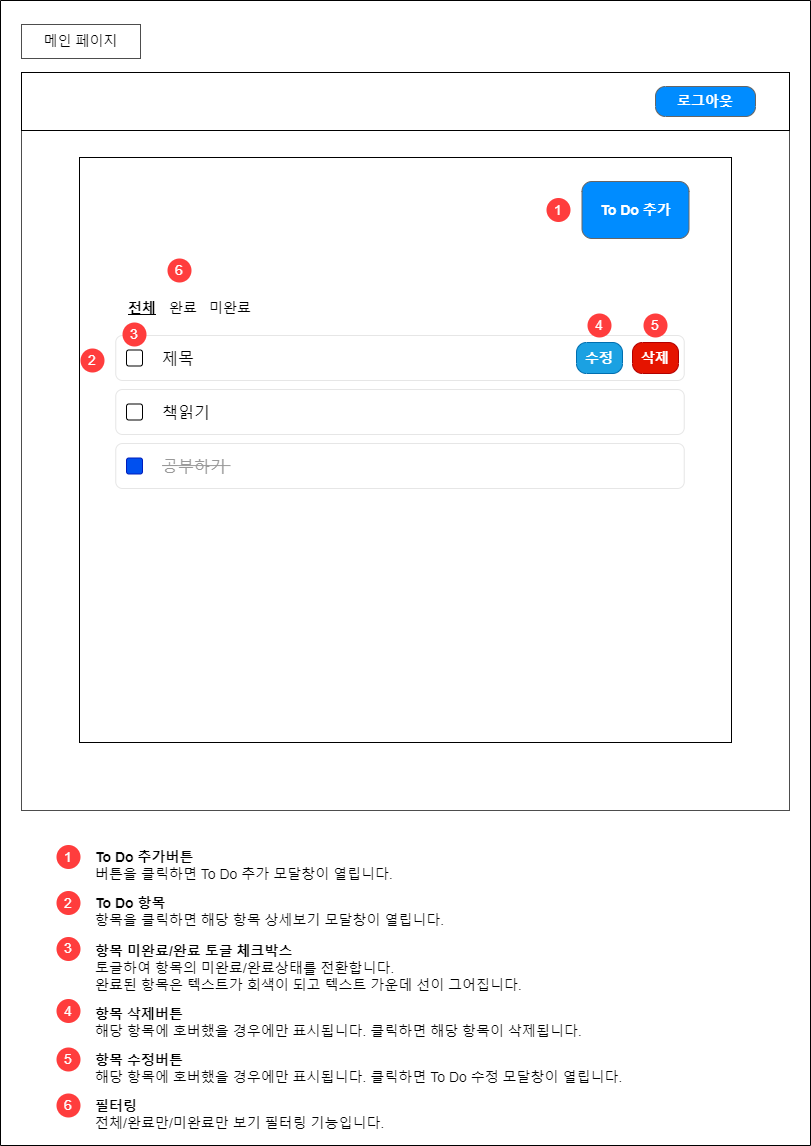

The diagram above was exported from draw.io. Its source (the exported page's mxGraphModel, read from the mxfile embedded in the PNG):
<mxGraphModel dx="1195" dy="684" grid="0" gridSize="10" guides="1" tooltips="1" connect="1" arrows="1" fold="1" page="1" pageScale="1" pageWidth="826" pageHeight="1169" background="none" math="0" shadow="0">
  <root>
    <mxCell id="0" />
    <mxCell id="1" parent="0" />
    <mxCell id="2" value="" style="swimlane;startSize=0;fillColor=#FFFFFF;" vertex="1" parent="1">
      <mxGeometry x="1660" y="11" width="810" height="1145" as="geometry" />
    </mxCell>
    <mxCell id="3" value="" style="rounded=0;whiteSpace=wrap;html=1;strokeColor=#4D4D4D;fontSize=14;fontColor=#999999;fillColor=none;" vertex="1" parent="2">
      <mxGeometry x="21" y="72" width="768" height="738" as="geometry" />
    </mxCell>
    <mxCell id="4" value="" style="rounded=0;whiteSpace=wrap;html=1;fillColor=none;" vertex="1" parent="2">
      <mxGeometry x="21" y="72" width="768" height="58" as="geometry" />
    </mxCell>
    <mxCell id="5" value="&lt;font style=&quot;font-size: 14px;&quot;&gt;로그아웃&lt;/font&gt;" style="strokeWidth=1;shadow=0;dashed=0;align=center;html=1;shape=mxgraph.mockup.buttons.button;strokeColor=#666666;fontColor=#ffffff;mainText=;buttonStyle=round;fontSize=17;fontStyle=1;fillColor=#008cff;whiteSpace=wrap;" vertex="1" parent="2">
      <mxGeometry x="655" y="86" width="100" height="30" as="geometry" />
    </mxCell>
    <mxCell id="6" value="메인 페이지" style="rounded=0;whiteSpace=wrap;html=1;strokeColor=#4D4D4D;fontSize=14;fontColor=#000000;fillColor=#FFFFFF;" vertex="1" parent="2">
      <mxGeometry x="21" y="24" width="119" height="34" as="geometry" />
    </mxCell>
    <mxCell id="7" value="" style="rounded=0;whiteSpace=wrap;html=1;fillColor=none;" vertex="1" parent="2">
      <mxGeometry x="79" y="157" width="652" height="585" as="geometry" />
    </mxCell>
    <mxCell id="8" value="&lt;span style=&quot;font-size: 14px;&quot;&gt;To Do 추가&lt;/span&gt;" style="strokeWidth=1;shadow=0;dashed=0;align=center;html=1;shape=mxgraph.mockup.buttons.button;strokeColor=#666666;fontColor=#ffffff;mainText=;buttonStyle=round;fontSize=17;fontStyle=1;fillColor=#008cff;whiteSpace=wrap;" vertex="1" parent="2">
      <mxGeometry x="581.5" y="181" width="107" height="57" as="geometry" />
    </mxCell>
    <mxCell id="9" value="1" style="ellipse;whiteSpace=wrap;html=1;aspect=fixed;strokeColor=none;fontSize=14;fontColor=#FFFFFF;fillColor=#FF3D3D;" vertex="1" parent="2">
      <mxGeometry x="546" y="197.5" width="24" height="24" as="geometry" />
    </mxCell>
    <mxCell id="10" value="2" style="ellipse;whiteSpace=wrap;html=1;aspect=fixed;strokeColor=none;fontSize=14;fontColor=#FFFFFF;fillColor=#FF3D3D;" vertex="1" parent="2">
      <mxGeometry x="80" y="348" width="24" height="24" as="geometry" />
    </mxCell>
    <mxCell id="11" value="1" style="ellipse;whiteSpace=wrap;html=1;aspect=fixed;strokeColor=none;fontSize=14;fontColor=#FFFFFF;fillColor=#FF3D3D;" vertex="1" parent="2">
      <mxGeometry x="56" y="844.5" width="24" height="24" as="geometry" />
    </mxCell>
    <mxCell id="12" value="&lt;b&gt;To Do 추가버튼&lt;/b&gt;&lt;br&gt;버튼을 클릭하면 To Do 추가 모달창이 열립니다." style="text;html=1;align=left;verticalAlign=top;resizable=0;points=[];autosize=1;strokeColor=none;fillColor=none;fontSize=14;fontColor=#000000;" vertex="1" parent="2">
      <mxGeometry x="93" y="842" width="316" height="46" as="geometry" />
    </mxCell>
    <mxCell id="13" value="2" style="ellipse;whiteSpace=wrap;html=1;aspect=fixed;strokeColor=none;fontSize=14;fontColor=#FFFFFF;fillColor=#FF3D3D;" vertex="1" parent="2">
      <mxGeometry x="56" y="890.5" width="24" height="24" as="geometry" />
    </mxCell>
    <mxCell id="14" value="&lt;b&gt;To Do 항목&lt;/b&gt;&lt;br&gt;항목을 클릭하면 해당 항목 상세보기 모달창이 열립니다." style="text;html=1;align=left;verticalAlign=top;resizable=0;points=[];autosize=1;strokeColor=none;fillColor=none;fontSize=14;fontColor=#000000;" vertex="1" parent="2">
      <mxGeometry x="93" y="888" width="367" height="46" as="geometry" />
    </mxCell>
    <mxCell id="15" value="3" style="ellipse;whiteSpace=wrap;html=1;aspect=fixed;strokeColor=none;fontSize=14;fontColor=#FFFFFF;fillColor=#FF3D3D;" vertex="1" parent="2">
      <mxGeometry x="56" y="936.5" width="24" height="24" as="geometry" />
    </mxCell>
    <mxCell id="16" value="&lt;b&gt;항목 미완료/완료 토글 체크박스&lt;/b&gt;&lt;br&gt;토글하여 항목의 미완료/완료상태를 전환합니다. &lt;br&gt;완료된 항목은 텍스트가 회색이 되고 텍스트 가운데 선이 그어집니다." style="text;html=1;align=left;verticalAlign=top;resizable=0;points=[];autosize=1;strokeColor=none;fillColor=none;fontSize=14;fontColor=#000000;" vertex="1" parent="2">
      <mxGeometry x="93" y="936.5" width="445" height="62" as="geometry" />
    </mxCell>
    <mxCell id="17" value="4" style="ellipse;whiteSpace=wrap;html=1;aspect=fixed;strokeColor=none;fontSize=14;fontColor=#FFFFFF;fillColor=#FF3D3D;" vertex="1" parent="2">
      <mxGeometry x="56" y="998.5" width="24" height="24" as="geometry" />
    </mxCell>
    <mxCell id="18" value="&lt;b&gt;항목 삭제버튼&lt;/b&gt;&lt;br&gt;해당 항목에 호버했을 경우에만 표시됩니다. 클릭하면 해당 항목이 삭제됩니다." style="text;html=1;align=left;verticalAlign=top;resizable=0;points=[];autosize=1;strokeColor=none;fillColor=none;fontSize=14;fontColor=#000000;" vertex="1" parent="2">
      <mxGeometry x="93" y="998.5" width="505" height="46" as="geometry" />
    </mxCell>
    <mxCell id="19" value="&lt;b&gt;전체&lt;/b&gt;" style="text;html=1;align=left;verticalAlign=top;resizable=0;points=[];autosize=1;strokeColor=none;fillColor=none;fontSize=14;fontColor=#000000;fontStyle=4" vertex="1" parent="2">
      <mxGeometry x="126" y="293" width="46" height="29" as="geometry" />
    </mxCell>
    <mxCell id="20" value="&lt;span&gt;완료&lt;/span&gt;" style="text;html=1;align=left;verticalAlign=top;resizable=0;points=[];autosize=1;strokeColor=none;fillColor=none;fontSize=14;fontColor=#000000;fontStyle=0" vertex="1" parent="2">
      <mxGeometry x="167" y="293" width="46" height="29" as="geometry" />
    </mxCell>
    <mxCell id="21" value="&lt;span&gt;미완료&lt;/span&gt;" style="text;html=1;align=left;verticalAlign=top;resizable=0;points=[];autosize=1;strokeColor=none;fillColor=none;fontSize=14;fontColor=#000000;fontStyle=0" vertex="1" parent="2">
      <mxGeometry x="207" y="293" width="60" height="29" as="geometry" />
    </mxCell>
    <mxCell id="22" value="" style="rounded=1;whiteSpace=wrap;html=1;fillColor=default;align=left;strokeColor=#E6E6E6;shadow=0;" vertex="1" parent="2">
      <mxGeometry x="115.25" y="335" width="568.5" height="45" as="geometry" />
    </mxCell>
    <mxCell id="23" value="&lt;span style=&quot;font-size: 14px;&quot;&gt;삭제&lt;/span&gt;" style="strokeWidth=1;shadow=0;dashed=0;align=center;html=1;shape=mxgraph.mockup.buttons.button;strokeColor=#B20000;mainText=;buttonStyle=round;fontSize=17;fontStyle=1;fillColor=#e51400;whiteSpace=wrap;fontColor=#ffffff;" vertex="1" parent="2">
      <mxGeometry x="632" y="342" width="46" height="31" as="geometry" />
    </mxCell>
    <mxCell id="24" value="&lt;span style=&quot;font-size: 14px;&quot;&gt;수정&lt;/span&gt;" style="strokeWidth=1;shadow=0;dashed=0;align=center;html=1;shape=mxgraph.mockup.buttons.button;strokeColor=#006EAF;fontColor=#ffffff;mainText=;buttonStyle=round;fontSize=17;fontStyle=1;fillColor=#1ba1e2;whiteSpace=wrap;" vertex="1" parent="2">
      <mxGeometry x="576" y="342" width="46" height="31" as="geometry" />
    </mxCell>
    <mxCell id="25" value="4" style="ellipse;whiteSpace=wrap;html=1;aspect=fixed;strokeColor=none;fontSize=14;fontColor=#FFFFFF;fillColor=#FF3D3D;" vertex="1" parent="2">
      <mxGeometry x="587" y="313" width="24" height="24" as="geometry" />
    </mxCell>
    <mxCell id="26" value="5" style="ellipse;whiteSpace=wrap;html=1;aspect=fixed;strokeColor=none;fontSize=14;fontColor=#FFFFFF;fillColor=#FF3D3D;" vertex="1" parent="2">
      <mxGeometry x="643" y="313" width="24" height="24" as="geometry" />
    </mxCell>
    <mxCell id="27" value="" style="rounded=1;whiteSpace=wrap;html=1;fillColor=none;align=left;aspect=fixed;" vertex="1" parent="2">
      <mxGeometry x="126" y="349.5" width="16" height="16" as="geometry" />
    </mxCell>
    <mxCell id="28" value="" style="rounded=1;whiteSpace=wrap;html=1;fillColor=default;align=left;strokeColor=#E6E6E6;" vertex="1" parent="2">
      <mxGeometry x="115.25" y="389" width="568.5" height="45" as="geometry" />
    </mxCell>
    <mxCell id="29" value="" style="rounded=1;whiteSpace=wrap;html=1;fillColor=default;align=left;strokeColor=#E6E6E6;" vertex="1" parent="2">
      <mxGeometry x="115.25" y="443" width="568.5" height="45" as="geometry" />
    </mxCell>
    <mxCell id="30" value="" style="rounded=1;whiteSpace=wrap;html=1;fillColor=none;align=left;aspect=fixed;" vertex="1" parent="2">
      <mxGeometry x="126" y="403.5" width="16" height="16" as="geometry" />
    </mxCell>
    <mxCell id="31" value="" style="rounded=1;whiteSpace=wrap;html=1;fillColor=#0050ef;align=left;aspect=fixed;fontColor=#ffffff;strokeColor=#001DBC;" vertex="1" parent="2">
      <mxGeometry x="126" y="457.5" width="16" height="16" as="geometry" />
    </mxCell>
    <mxCell id="32" value="제목" style="text;html=1;strokeColor=none;fillColor=none;align=left;verticalAlign=middle;whiteSpace=wrap;rounded=0;fontSize=16;fontColor=#000000;labelBorderColor=none;" vertex="1" parent="2">
      <mxGeometry x="160" y="343" width="60" height="30" as="geometry" />
    </mxCell>
    <mxCell id="33" value="책읽기" style="text;html=1;strokeColor=none;fillColor=none;align=left;verticalAlign=middle;whiteSpace=wrap;rounded=0;fontSize=16;fontColor=#000000;labelBorderColor=none;" vertex="1" parent="2">
      <mxGeometry x="160" y="396.5" width="60" height="30" as="geometry" />
    </mxCell>
    <mxCell id="34" value="공부하기" style="text;html=1;strokeColor=none;fillColor=none;align=left;verticalAlign=middle;whiteSpace=wrap;rounded=0;fontSize=16;fontColor=#999999;labelBorderColor=none;" vertex="1" parent="2">
      <mxGeometry x="160" y="450.5" width="76" height="30" as="geometry" />
    </mxCell>
    <mxCell id="35" value="3" style="ellipse;whiteSpace=wrap;html=1;aspect=fixed;strokeColor=none;fontSize=14;fontColor=#FFFFFF;fillColor=#FF3D3D;" vertex="1" parent="2">
      <mxGeometry x="122" y="322" width="24" height="24" as="geometry" />
    </mxCell>
    <mxCell id="36" value="" style="endArrow=none;html=1;rounded=0;fontSize=16;fontColor=#999999;labelBorderColor=none;strokeColor=#999999;entryX=0.921;entryY=0.486;entryDx=0;entryDy=0;entryPerimeter=0;" edge="1" parent="2" target="34">
      <mxGeometry width="50" height="50" relative="1" as="geometry">
        <mxPoint x="161.5" y="465.08" as="sourcePoint" />
        <mxPoint x="218.5" y="465.08" as="targetPoint" />
      </mxGeometry>
    </mxCell>
    <mxCell id="37" value="6" style="ellipse;whiteSpace=wrap;html=1;aspect=fixed;strokeColor=none;fontSize=14;fontColor=#FFFFFF;fillColor=#FF3D3D;" vertex="1" parent="2">
      <mxGeometry x="167" y="258" width="24" height="24" as="geometry" />
    </mxCell>
    <mxCell id="38" value="5" style="ellipse;whiteSpace=wrap;html=1;aspect=fixed;strokeColor=none;fontSize=14;fontColor=#FFFFFF;fillColor=#FF3D3D;" vertex="1" parent="2">
      <mxGeometry x="56" y="1047" width="24" height="24" as="geometry" />
    </mxCell>
    <mxCell id="39" value="&lt;b&gt;항목 수정버튼&lt;/b&gt;&lt;br&gt;해당 항목에 호버했을 경우에만 표시됩니다. 클릭하면 To Do 수정 모달창이 열립니다." style="text;html=1;align=left;verticalAlign=top;resizable=0;points=[];autosize=1;strokeColor=none;fillColor=none;fontSize=14;fontColor=#000000;" vertex="1" parent="2">
      <mxGeometry x="93" y="1044.5" width="545" height="46" as="geometry" />
    </mxCell>
    <mxCell id="40" value="6" style="ellipse;whiteSpace=wrap;html=1;aspect=fixed;strokeColor=none;fontSize=14;fontColor=#FFFFFF;fillColor=#FF3D3D;" vertex="1" parent="2">
      <mxGeometry x="56" y="1093" width="24" height="24" as="geometry" />
    </mxCell>
    <mxCell id="41" value="&lt;b&gt;필터링&lt;/b&gt;&lt;br&gt;전체/완료만/미완료만 보기 필터링 기능입니다." style="text;html=1;align=left;verticalAlign=top;resizable=0;points=[];autosize=1;strokeColor=none;fillColor=none;fontSize=14;fontColor=#000000;" vertex="1" parent="2">
      <mxGeometry x="93" y="1090.5" width="307" height="46" as="geometry" />
    </mxCell>
  </root>
</mxGraphModel>